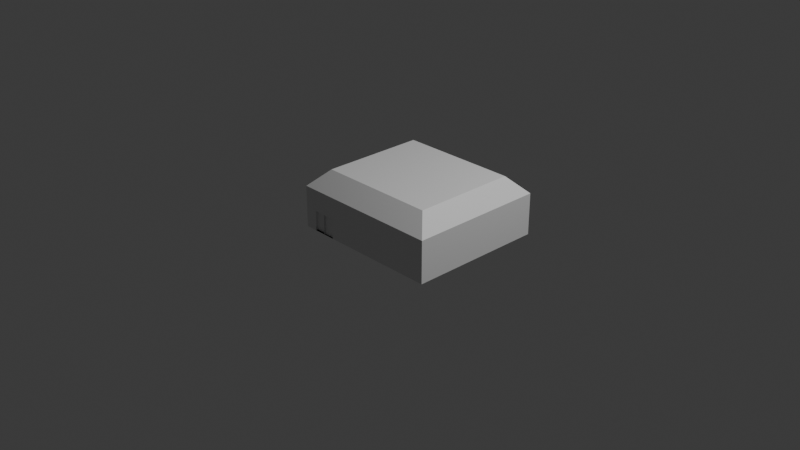 # Source: House5.blend  (saved by Blender 4.3.34; exported with 4.5.12 LTS)
import bpy
from mathutils import Matrix  # noqa: F401  (used for matrix-valued properties, if any)

bpy.ops.wm.read_factory_settings(use_empty=True)
scene = bpy.context.scene
scene.name = 'Scene'

# ---- collections
col_collection = bpy.data.collections.new('Collection'); scene.collection.children.link(col_collection)

# ---- materials (node trees are filled in below, after node groups)
mat_material = bpy.data.materials.new('Material')
mat_material.alpha_threshold = 0.0
mat_material.roughness = 0.5
mat_material.line_color = (0.0, 0.0, 0.0, 1.0)

# ---- material node trees
mat_material.use_nodes = True; mat_material.node_tree.nodes.clear()
_N = mat_material.node_tree.nodes; _L = mat_material.node_tree.links
n0 = _N.new('ShaderNodeOutputMaterial'); n0.name = 'Material Output'; n0.location = (300, 300)
n1 = _N.new('ShaderNodeBsdfPrincipled'); n1.name = 'Principled BSDF'; n1.location = (10, 300)
n1.inputs[3].default_value = 1.45
_L.new(n1.outputs[0], n0.inputs[0])
n0.is_active_output = True

# ---- world
world_world = bpy.data.worlds.new('World'); scene.world = world_world
world_world.use_nodes = True; world_world.node_tree.nodes.clear()
_N = world_world.node_tree.nodes; _L = world_world.node_tree.links
n0 = _N.new('ShaderNodeOutputWorld'); n0.name = 'World Output'; n0.location = (300, 300)
n1 = _N.new('ShaderNodeBackground'); n1.name = 'Background'; n1.location = (10, 300)
n1.inputs[0].default_value = (0.05088, 0.05088, 0.05088, 1.0)
_L.new(n1.outputs[0], n0.inputs[0])
n0.is_active_output = True
world_world.color = (0.05088, 0.05088, 0.05088)
world_world.sun_shadow_jitter_overblur = 0.0

# ---- cameras
cam_camera = bpy.data.cameras.new('Camera')
cam_camera.clip_end = 100.0
cam_camera.ortho_scale = 7.314

# ---- lights
light_light = bpy.data.lights.new('Light', 'POINT')
light_light.energy = 1000.0
light_light.shadow_soft_size = 0.1

# ---- meshes
me_cube = bpy.data.meshes.new('Cube')
me_cube.from_pydata([(3.594, 1.467, 3.843), (3.547, -0.8766, -0.7856), (-0.3905, -0.8663, 0.07177), (-0.3905, 0.5776, 0.07177), (1.211, -0.8663, 0.07177), (1.211, 0.5776, 0.07177), (-0.2145, -0.6903, 0.6833), (-0.3905, -0.8663, 0.5072), (-0.2145, 0.4015, 0.6833), (-0.3905, 0.5776, 0.5072), (1.035, -0.6903, 0.6833), (1.211, -0.8663, 0.5072), (1.035, 0.4015, 0.6833), (1.211, 0.5776, 0.5072), (-0.2644, -0.8663, 0.07177), (-0.01283, -0.8663, 0.07177), (-0.2576, -0.8663, 0.2816), (-0.01001, -0.8663, 0.2792), (-0.1341, -0.8663, 0.2804), (-0.1394, -0.8663, 0.07177), (-0.2644, -0.8433, 0.07177), (-0.2576, -0.8433, 0.2816), (-0.1341, -0.8433, 0.2804), (-0.1394, -0.8433, 0.07177), (-0.1394, -0.8505, 0.07177), (-0.01283, -0.8505, 0.07177), (-0.1341, -0.8505, 0.2804), (-0.01001, -0.8505, 0.2792), (19.77, 1.357, -1.283), (19.77, -0.1051, -1.283), (20.85, 1.357, -0.516), (20.85, -0.1051, -0.516), (21.11, 1.357, 0.2837), (21.11, -0.1051, 0.2837), (28.14, 1.228, -0.6787), (28.14, 1.228, -0.6587), (28.14, 0.2284, -0.6587), (29.14, 1.228, -0.6587), (28.64, 1.228, -0.6587), (29.64, 1.228, -0.6587), (28.39, 1.228, -0.6587), (29.39, 1.228, -0.6587), (28.89, 1.228, -0.6587), (29.89, 1.228, -0.6587), (28.26, 1.228, -0.6587), (29.26, 1.228, -0.6587), (28.76, 1.228, -0.6587), (29.76, 1.228, -0.6587), (28.51, 1.228, -0.6587), (29.51, 1.228, -0.6587), (29.01, 1.228, -0.6587), (30.01, 1.228, -0.6587), (28.2, 1.228, -0.6587), (28.14, 0.2909, -0.6587), (29.2, 1.228, -0.6587), (28.7, 1.228, -0.6587), (29.7, 1.228, -0.6587), (28.45, 1.228, -0.6587), (29.45, 1.228, -0.6587), (28.95, 1.228, -0.6587), (29.95, 1.228, -0.6587), (28.33, 1.228, -0.6587), (29.33, 1.228, -0.6587), (28.83, 1.228, -0.6587), (29.83, 1.228, -0.6587), (28.58, 1.228, -0.6587), (29.58, 1.228, -0.6587), (29.08, 1.228, -0.6587), (30.08, 1.228, -0.6587), (28.14, -0.7404, -0.6587), (28.17, 1.228, -0.6587), (28.14, 0.2596, -0.6587), (29.17, 1.228, -0.6587), (28.67, 1.228, -0.6587), (29.67, 1.228, -0.6587), (28.42, 1.228, -0.6587), (29.42, 1.228, -0.6587), (28.92, 1.228, -0.6587), (29.92, 1.228, -0.6587), (28.3, 1.228, -0.6587), (29.3, 1.228, -0.6587), (28.8, 1.228, -0.6587), (29.8, 1.228, -0.6587), (28.55, 1.228, -0.6587), (29.55, 1.228, -0.6587), (29.05, 1.228, -0.6587), (30.05, 1.228, -0.6587), (28.23, 1.228, -0.6587), (28.14, 0.3221, -0.6587), (29.23, 1.228, -0.6587), (28.73, 1.228, -0.6587), (29.73, 1.228, -0.6587), (28.48, 1.228, -0.6587), (29.48, 1.228, -0.6587), (28.98, 1.228, -0.6587), (29.98, 1.228, -0.6587), (28.36, 1.228, -0.6587), (29.36, 1.228, -0.6587), (28.86, 1.228, -0.6587), (29.86, 1.228, -0.6587), (28.61, 1.228, -0.6587), (29.61, 1.228, -0.6587), (29.11, 1.228, -0.6587), (28.14, 1.197, -0.6587), (30.11, 1.228, -0.6587), (32.43, 0.2284, -0.6587), (32.43, 0.7284, -0.6587), (32.43, -0.2716, -0.6587), (32.43, 0.9784, -0.6587), (32.43, -0.02163, -0.6587), (32.43, 0.4784, -0.6587), (32.43, -0.5216, -0.6587), (32.43, 1.103, -0.6587), (32.43, 0.1034, -0.6587), (32.43, 0.6034, -0.6587), (32.43, -0.3966, -0.6587), (32.43, 0.8534, -0.6587), (32.43, -0.1466, -0.6587), (32.43, 0.3534, -0.6587), (32.43, -0.6466, -0.6587), (32.43, 1.166, -0.6587), (32.43, 0.1659, -0.6587), (32.43, 0.6659, -0.6587), (32.43, -0.3341, -0.6587), (32.43, 0.9159, -0.6587), (32.43, -0.08413, -0.6587), (32.43, 0.4159, -0.6587), (32.43, -0.5841, -0.6587), (32.43, 1.041, -0.6587), (32.43, 0.04087, -0.6587), (32.43, 0.5409, -0.6587), (32.43, -0.4591, -0.6587), (32.43, 0.7909, -0.6587), (32.43, -0.2091, -0.6587), (32.43, 0.2909, -0.6587), (32.43, -0.7091, -0.6587), (30.43, -0.7404, -0.6587), (32.43, 1.197, -0.6587), (32.43, 0.1971, -0.6587), (32.43, 0.6971, -0.6587), (32.43, -0.3029, -0.6587), (32.43, 0.9471, -0.6587), (32.43, -0.05288, -0.6587), (32.43, 0.4471, -0.6587), (32.43, -0.5529, -0.6587), (32.43, 1.072, -0.6587), (32.43, 0.07212, -0.6587), (32.43, 0.5721, -0.6587), (32.43, -0.4279, -0.6587), (32.43, 0.8221, -0.6587), (32.43, -0.1779, -0.6587), (32.43, 0.3221, -0.6587), (32.43, -0.6779, -0.6587), (32.43, 1.135, -0.6587), (32.43, 0.1346, -0.6587), (32.43, 0.6346, -0.6587), (32.43, -0.3654, -0.6587), (32.43, 0.8846, -0.6587), (32.43, -0.1154, -0.6587), (32.43, 0.3846, -0.6587), (32.43, -0.6154, -0.6587), (32.43, 1.01, -0.6587), (32.43, 0.009616, -0.6587), (32.43, 0.5096, -0.6587), (32.43, -0.4904, -0.6587), (32.43, 0.7596, -0.6587), (32.43, -0.2404, -0.6587), (32.43, 0.2596, -0.6587), (30.43, 1.197, -0.6587), (32.43, -0.7404, -0.6587), (32.4, -0.7091, -0.6587), (32.4, 1.166, -0.6587), (32.68, 0.2284, -0.6587), (32.68, 0.3534, -0.6587), (32.68, 0.1034, -0.6587), (32.68, 0.2909, -0.6587), (32.68, 0.4159, -0.6587), (32.68, 0.1659, -0.6587), (32.68, 0.2596, -0.6587), (32.68, 0.3846, -0.6587), (32.68, 0.1346, -0.6587), (32.68, 0.3221, -0.6587), (32.68, 0.07212, -0.6587), (32.68, 0.4471, -0.6587), (32.68, 0.1971, -0.6587), (32.52, -0.2123, -0.8781), (32.71, -0.2692, -0.8781), (32.88, -0.3616, -0.8781), (33.03, -0.486, -0.8781), (33.16, -0.6375, -0.8781), (33.25, -0.8104, -0.8781), (33.31, -0.998, -0.8781), (33.33, -1.193, -0.8781), (33.31, -1.388, -0.8781), (33.25, -1.576, -0.8781), (33.16, -1.749, -0.8781), (33.03, -1.9, -0.8781), (32.88, -2.025, -0.8781), (32.71, -2.117, -0.8781), (32.52, -2.174, -0.8781), (32.33, -2.193, -0.8781), (32.13, -2.174, -0.8781), (31.94, -2.117, -0.8781), (31.77, -2.025, -0.8781), (31.62, -1.9, -0.8781), (31.5, -1.749, -0.8781), (31.4, -1.576, -0.8781), (31.35, -1.388, -0.8781), (31.33, -1.193, -0.8781), (31.35, -0.998, -0.8781), (31.4, -0.8104, -0.8781), (31.5, -0.6375, -0.8781), (31.62, -0.486, -0.8781), (31.77, -0.3616, -0.8781), (31.94, -0.2692, -0.8781), (32.13, -0.2123, -0.8781), (32.33, -0.1931, -0.8781)], [(28, 29), (31, 30), (32, 33), (70, 35), (34, 35), (71, 36), (72, 37), (73, 38), (74, 39), (75, 40), (76, 41), (77, 42), (78, 43), (79, 44), (80, 45), (81, 46), (82, 47), (83, 48), (84, 49), (85, 50), (86, 51), (87, 52), (88, 53), (89, 54), (90, 55), (91, 56), (92, 57), (93, 58), (94, 59), (95, 60), (96, 61), (97, 62), (98, 63), (99, 64), (100, 65), (101, 66), (102, 67), (104, 68), (52, 70), (53, 71), (54, 72), (55, 73), (56, 74), (57, 75), (58, 76), (59, 77), (60, 78), (61, 79), (62, 80), (63, 81), (64, 82), (65, 83), (66, 84), (67, 85), (68, 86), (44, 87), (45, 89), (46, 90), (47, 91), (48, 92), (49, 93), (50, 94), (51, 95), (40, 96), (41, 97), (42, 98), (43, 99), (38, 100), (39, 101), (37, 102), (35, 103), (138, 105), (139, 106), (140, 107), (141, 108), (142, 109), (143, 110), (144, 111), (145, 112), (146, 113), (147, 114), (148, 115), (149, 116), (150, 117), (151, 118), (152, 119), (153, 120), (154, 121), (155, 122), (156, 123), (157, 124), (158, 125), (159, 126), (160, 127), (161, 128), (162, 129), (163, 130), (164, 131), (165, 132), (166, 133), (167, 134), (169, 135), (120, 137), (121, 138), (122, 139), (123, 140), (124, 141), (125, 142), (126, 143), (127, 144), (128, 145), (129, 146), (130, 147), (131, 148), (132, 149), (133, 150), (134, 151), (135, 152), (112, 153), (113, 154), (114, 155), (115, 156), (116, 157), (117, 158), (118, 159), (119, 160), (108, 161), (109, 162), (110, 163), (111, 164), (106, 165), (107, 166), (105, 167), (135, 170), (120, 171), (178, 172), (179, 173), (180, 174), (181, 175), (183, 176), (184, 177), (175, 178), (176, 179), (177, 180), (173, 181), (174, 182), (172, 184), (216, 185), (186, 187), (189, 190), (191, 192), (193, 194), (194, 195), (196, 197), (197, 198), (199, 200), (200, 201), (201, 202), (202, 203), (204, 205), (205, 206), (207, 208), (209, 210), (185, 186), (187, 188), (188, 189), (212, 213), (213, 214), (214, 215), (215, 216), (190, 191), (211, 212), (192, 193), (203, 204), (195, 196), (206, 207), (208, 209), (198, 199), (210, 211)], [(12, 8, 6, 10), (5, 13, 11, 4), (2, 7, 9, 3), (3, 5, 4, 15, 19, 14, 2), (3, 9, 13, 5), (6, 8, 9, 7), (8, 12, 13, 9), (12, 10, 11, 13), (10, 6, 7, 11), (4, 11, 7, 2, 14, 16, 18, 17, 15), (23, 22, 21, 20), (18, 19, 24, 26), (16, 14, 20, 21), (19, 18, 22, 23), (18, 16, 21, 22), (14, 19, 23, 20), (25, 27, 26, 24), (17, 18, 26, 27), (19, 15, 25, 24), (15, 17, 27, 25)])
_uv = me_cube.uv_layers.new(name='UVMap')
_uv.uv.foreach_set('vector', [0.6525, 0.5305, 0.8475, 0.5305, 0.8475, 0.7195, 0.6525, 0.7195, 0.375, 0.5, 0.553, 0.5, 0.553, 0.75, 0.375, 0.75, 0.375, 0.0, 0.553, 0.0, 0.553, 0.25, 0.375, 0.25, 0.125, 0.5, 0.375, 0.5, 0.375, 0.75, 0.184, 0.75, 0.1642, 0.75, 0.1447, 0.75, 0.125, 0.75, 0.375, 0.25, 0.553, 0.25, 0.553, 0.5, 0.375, 0.5, 0.8475, 0.7195, 0.8475, 0.5305, 0.875, 0.5, 0.875, 0.75, 0.8475, 0.5305, 0.6525, 0.5305, 0.625, 0.5, 0.875, 0.5, 0.6525, 0.5305, 0.6525, 0.7195, 0.553, 0.75, 0.553, 0.5, 0.6525, 0.7195, 0.8475, 0.7195, 0.875, 0.75, 0.625, 0.75, 0.375, 0.75, 0.553, 0.75, 0.553, 1.0, 0.375, 1.0, 0.375, 0.9803, 0.4608, 0.9792, 0.4603, 0.96, 0.4598, 0.9406, 0.375, 0.941, 0.375, 0.9608, 0.4603, 0.96, 0.4608, 0.9792, 0.375, 0.9803, 0.4603, 0.96, 0.375, 0.9608, 0.375, 0.9608, 0.4603, 0.96, 0.4608, 0.9792, 0.375, 0.9803, 0.375, 0.9803, 0.4608, 0.9792, 0.375, 0.9608, 0.4603, 0.96, 0.4603, 0.96, 0.375, 0.9608, 0.4603, 0.96, 0.4608, 0.9792, 0.4608, 0.9792, 0.4603, 0.96, 0.1447, 0.75, 0.1642, 0.75, 0.1642, 0.75, 0.1447, 0.75, 0.375, 0.941, 0.4598, 0.9406, 0.4603, 0.96, 0.375, 0.9608, 0.4598, 0.9406, 0.4603, 0.96, 0.4603, 0.96, 0.4598, 0.9406, 0.1642, 0.75, 0.184, 0.75, 0.184, 0.75, 0.1642, 0.75, 0.375, 0.941, 0.4598, 0.9406, 0.4598, 0.9406, 0.375, 0.941])
me_cube.materials.append(mat_material)
me_cube.use_mirror_vertex_groups = False
me_cube.update()

# ---- objects
ob_cube = bpy.data.objects.new('Cube', me_cube)
ob_light = bpy.data.objects.new('Light', light_light)
ob_camera = bpy.data.objects.new('Camera', cam_camera)

# ---- transforms, parenting, visibility, modifiers, constraints
ob_cube.location = (0.0, 0.0, 0.0)
ob_cube.lock_rotations_4d = False
ob_cube.empty_display_type = 'ARROWS'
ob_cube.lineart.crease_threshold = 0.0
ob_light.location = (4.076, 1.005, 5.904)
ob_light.rotation_euler = (0.6503, 0.05522, 1.866)
ob_light.lock_rotations_4d = False
ob_light.empty_display_type = 'ARROWS'
ob_light.color = (0.0, 0.0, 0.0, 0.0)
ob_light.lineart.crease_threshold = 0.0
ob_camera.location = (7.359, -6.926, 4.958)
ob_camera.rotation_euler = (1.109, 0.0, 0.8149)
ob_camera.lock_rotations_4d = False
ob_camera.empty_display_type = 'ARROWS'
ob_camera.color = (0.0, 0.0, 0.0, 0.0)
ob_camera.display_type = 'WIRE'
ob_camera.lineart.crease_threshold = 0.0

# ---- collection membership
col_collection.objects.link(ob_cube)
col_collection.objects.link(ob_light)
col_collection.objects.link(ob_camera)

# ---- scene / render settings (as saved in the file)
scene.camera = ob_camera
scene.frame_start = 1; scene.frame_end = 250; scene.frame_set(1)
scene.render.engine = 'BLENDER_EEVEE_NEXT'
bpy.context.view_layer.update()
